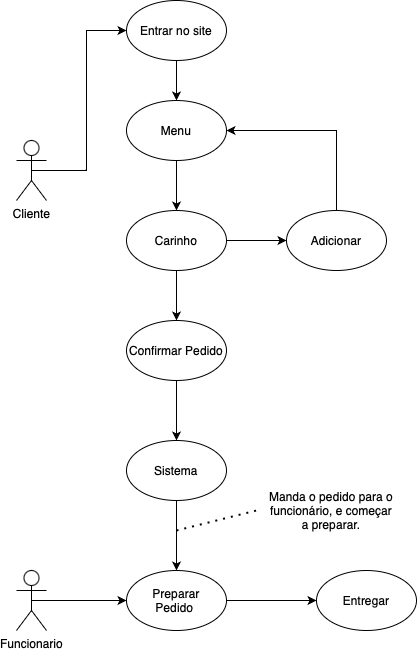

The diagram above was exported from draw.io. Its source (the exported page's mxGraphModel, read from the mxfile embedded in the PNG):
<mxGraphModel dx="838" dy="554" grid="1" gridSize="10" guides="1" tooltips="1" connect="1" arrows="1" fold="1" page="1" pageScale="1" pageWidth="827" pageHeight="1169" math="0" shadow="0">
  <root>
    <mxCell id="0" />
    <mxCell id="1" parent="0" />
    <mxCell id="7uaSUR7j6S5Grt52PSNI-5" style="edgeStyle=orthogonalEdgeStyle;rounded=0;orthogonalLoop=1;jettySize=auto;html=1;exitX=0.5;exitY=0.5;exitDx=0;exitDy=0;exitPerimeter=0;entryX=0;entryY=0.5;entryDx=0;entryDy=0;" edge="1" parent="1" source="7uaSUR7j6S5Grt52PSNI-1" target="7uaSUR7j6S5Grt52PSNI-3">
      <mxGeometry relative="1" as="geometry" />
    </mxCell>
    <mxCell id="7uaSUR7j6S5Grt52PSNI-1" value="Cliente&lt;br&gt;" style="shape=umlActor;verticalLabelPosition=bottom;verticalAlign=top;html=1;outlineConnect=0;" vertex="1" parent="1">
      <mxGeometry x="230" y="170" width="30" height="60" as="geometry" />
    </mxCell>
    <mxCell id="7uaSUR7j6S5Grt52PSNI-27" style="edgeStyle=orthogonalEdgeStyle;rounded=0;orthogonalLoop=1;jettySize=auto;html=1;exitX=0.5;exitY=0.5;exitDx=0;exitDy=0;exitPerimeter=0;entryX=0;entryY=0.5;entryDx=0;entryDy=0;" edge="1" parent="1" source="7uaSUR7j6S5Grt52PSNI-2" target="7uaSUR7j6S5Grt52PSNI-26">
      <mxGeometry relative="1" as="geometry" />
    </mxCell>
    <mxCell id="7uaSUR7j6S5Grt52PSNI-2" value="Funcionario&lt;br&gt;" style="shape=umlActor;verticalLabelPosition=bottom;verticalAlign=top;html=1;outlineConnect=0;" vertex="1" parent="1">
      <mxGeometry x="230" y="600" width="30" height="60" as="geometry" />
    </mxCell>
    <mxCell id="7uaSUR7j6S5Grt52PSNI-15" style="edgeStyle=orthogonalEdgeStyle;rounded=0;orthogonalLoop=1;jettySize=auto;html=1;exitX=0.5;exitY=1;exitDx=0;exitDy=0;entryX=0.5;entryY=0;entryDx=0;entryDy=0;" edge="1" parent="1" source="7uaSUR7j6S5Grt52PSNI-3" target="7uaSUR7j6S5Grt52PSNI-7">
      <mxGeometry relative="1" as="geometry" />
    </mxCell>
    <mxCell id="7uaSUR7j6S5Grt52PSNI-3" value="Entrar no site" style="ellipse;whiteSpace=wrap;html=1;" vertex="1" parent="1">
      <mxGeometry x="340" y="30" width="100" height="60" as="geometry" />
    </mxCell>
    <mxCell id="7uaSUR7j6S5Grt52PSNI-12" style="edgeStyle=orthogonalEdgeStyle;rounded=0;orthogonalLoop=1;jettySize=auto;html=1;exitX=0.5;exitY=1;exitDx=0;exitDy=0;entryX=0.5;entryY=0;entryDx=0;entryDy=0;" edge="1" parent="1" source="7uaSUR7j6S5Grt52PSNI-7" target="7uaSUR7j6S5Grt52PSNI-8">
      <mxGeometry relative="1" as="geometry" />
    </mxCell>
    <mxCell id="7uaSUR7j6S5Grt52PSNI-7" value="Menu" style="ellipse;whiteSpace=wrap;html=1;" vertex="1" parent="1">
      <mxGeometry x="340" y="130" width="100" height="60" as="geometry" />
    </mxCell>
    <mxCell id="7uaSUR7j6S5Grt52PSNI-11" style="edgeStyle=orthogonalEdgeStyle;rounded=0;orthogonalLoop=1;jettySize=auto;html=1;exitX=0.5;exitY=1;exitDx=0;exitDy=0;entryX=0.5;entryY=0;entryDx=0;entryDy=0;" edge="1" parent="1" source="7uaSUR7j6S5Grt52PSNI-8" target="7uaSUR7j6S5Grt52PSNI-10">
      <mxGeometry relative="1" as="geometry" />
    </mxCell>
    <mxCell id="7uaSUR7j6S5Grt52PSNI-17" style="edgeStyle=orthogonalEdgeStyle;rounded=0;orthogonalLoop=1;jettySize=auto;html=1;exitX=1;exitY=0.5;exitDx=0;exitDy=0;entryX=0;entryY=0.5;entryDx=0;entryDy=0;" edge="1" parent="1" source="7uaSUR7j6S5Grt52PSNI-8" target="7uaSUR7j6S5Grt52PSNI-16">
      <mxGeometry relative="1" as="geometry" />
    </mxCell>
    <mxCell id="7uaSUR7j6S5Grt52PSNI-8" value="Carinho" style="ellipse;whiteSpace=wrap;html=1;" vertex="1" parent="1">
      <mxGeometry x="340" y="240" width="100" height="60" as="geometry" />
    </mxCell>
    <mxCell id="7uaSUR7j6S5Grt52PSNI-24" style="edgeStyle=orthogonalEdgeStyle;rounded=0;orthogonalLoop=1;jettySize=auto;html=1;exitX=0.5;exitY=1;exitDx=0;exitDy=0;entryX=0.5;entryY=0;entryDx=0;entryDy=0;" edge="1" parent="1" source="7uaSUR7j6S5Grt52PSNI-10" target="7uaSUR7j6S5Grt52PSNI-23">
      <mxGeometry relative="1" as="geometry" />
    </mxCell>
    <mxCell id="7uaSUR7j6S5Grt52PSNI-10" value="Confirmar Pedido" style="ellipse;whiteSpace=wrap;html=1;" vertex="1" parent="1">
      <mxGeometry x="340" y="350" width="100" height="60" as="geometry" />
    </mxCell>
    <mxCell id="7uaSUR7j6S5Grt52PSNI-18" style="edgeStyle=orthogonalEdgeStyle;rounded=0;orthogonalLoop=1;jettySize=auto;html=1;exitX=0.5;exitY=0;exitDx=0;exitDy=0;entryX=1;entryY=0.5;entryDx=0;entryDy=0;" edge="1" parent="1" source="7uaSUR7j6S5Grt52PSNI-16" target="7uaSUR7j6S5Grt52PSNI-7">
      <mxGeometry relative="1" as="geometry" />
    </mxCell>
    <mxCell id="7uaSUR7j6S5Grt52PSNI-16" value="Adicionar" style="ellipse;whiteSpace=wrap;html=1;" vertex="1" parent="1">
      <mxGeometry x="500" y="240" width="100" height="60" as="geometry" />
    </mxCell>
    <mxCell id="7uaSUR7j6S5Grt52PSNI-31" style="edgeStyle=orthogonalEdgeStyle;rounded=0;orthogonalLoop=1;jettySize=auto;html=1;exitX=0.5;exitY=1;exitDx=0;exitDy=0;" edge="1" parent="1" source="7uaSUR7j6S5Grt52PSNI-23" target="7uaSUR7j6S5Grt52PSNI-26">
      <mxGeometry relative="1" as="geometry">
        <Array as="points">
          <mxPoint x="390" y="570" />
          <mxPoint x="390" y="570" />
        </Array>
      </mxGeometry>
    </mxCell>
    <mxCell id="7uaSUR7j6S5Grt52PSNI-23" value="Sistema" style="ellipse;whiteSpace=wrap;html=1;" vertex="1" parent="1">
      <mxGeometry x="340" y="470" width="100" height="60" as="geometry" />
    </mxCell>
    <mxCell id="7uaSUR7j6S5Grt52PSNI-30" style="edgeStyle=orthogonalEdgeStyle;rounded=0;orthogonalLoop=1;jettySize=auto;html=1;exitX=1;exitY=0.5;exitDx=0;exitDy=0;entryX=0;entryY=0.5;entryDx=0;entryDy=0;" edge="1" parent="1" source="7uaSUR7j6S5Grt52PSNI-26" target="7uaSUR7j6S5Grt52PSNI-29">
      <mxGeometry relative="1" as="geometry" />
    </mxCell>
    <mxCell id="7uaSUR7j6S5Grt52PSNI-26" value="Preparar&lt;br&gt;Pedido&amp;nbsp;" style="ellipse;whiteSpace=wrap;html=1;" vertex="1" parent="1">
      <mxGeometry x="340" y="600" width="100" height="60" as="geometry" />
    </mxCell>
    <mxCell id="7uaSUR7j6S5Grt52PSNI-29" value="Entregar" style="ellipse;whiteSpace=wrap;html=1;" vertex="1" parent="1">
      <mxGeometry x="530" y="600" width="100" height="60" as="geometry" />
    </mxCell>
    <mxCell id="7uaSUR7j6S5Grt52PSNI-33" value="&lt;div style=&quot;&quot;&gt;Manda o pedido para o funcionário, e começar a preparar.&lt;/div&gt;" style="text;html=1;strokeColor=none;fillColor=none;align=center;verticalAlign=middle;whiteSpace=wrap;rounded=0;" vertex="1" parent="1">
      <mxGeometry x="480" y="510" width="130" height="60" as="geometry" />
    </mxCell>
    <mxCell id="7uaSUR7j6S5Grt52PSNI-35" value="" style="endArrow=none;dashed=1;html=1;dashPattern=1 3;strokeWidth=2;rounded=0;" edge="1" parent="1">
      <mxGeometry width="50" height="50" relative="1" as="geometry">
        <mxPoint x="390" y="560" as="sourcePoint" />
        <mxPoint x="470" y="540" as="targetPoint" />
      </mxGeometry>
    </mxCell>
  </root>
</mxGraphModel>